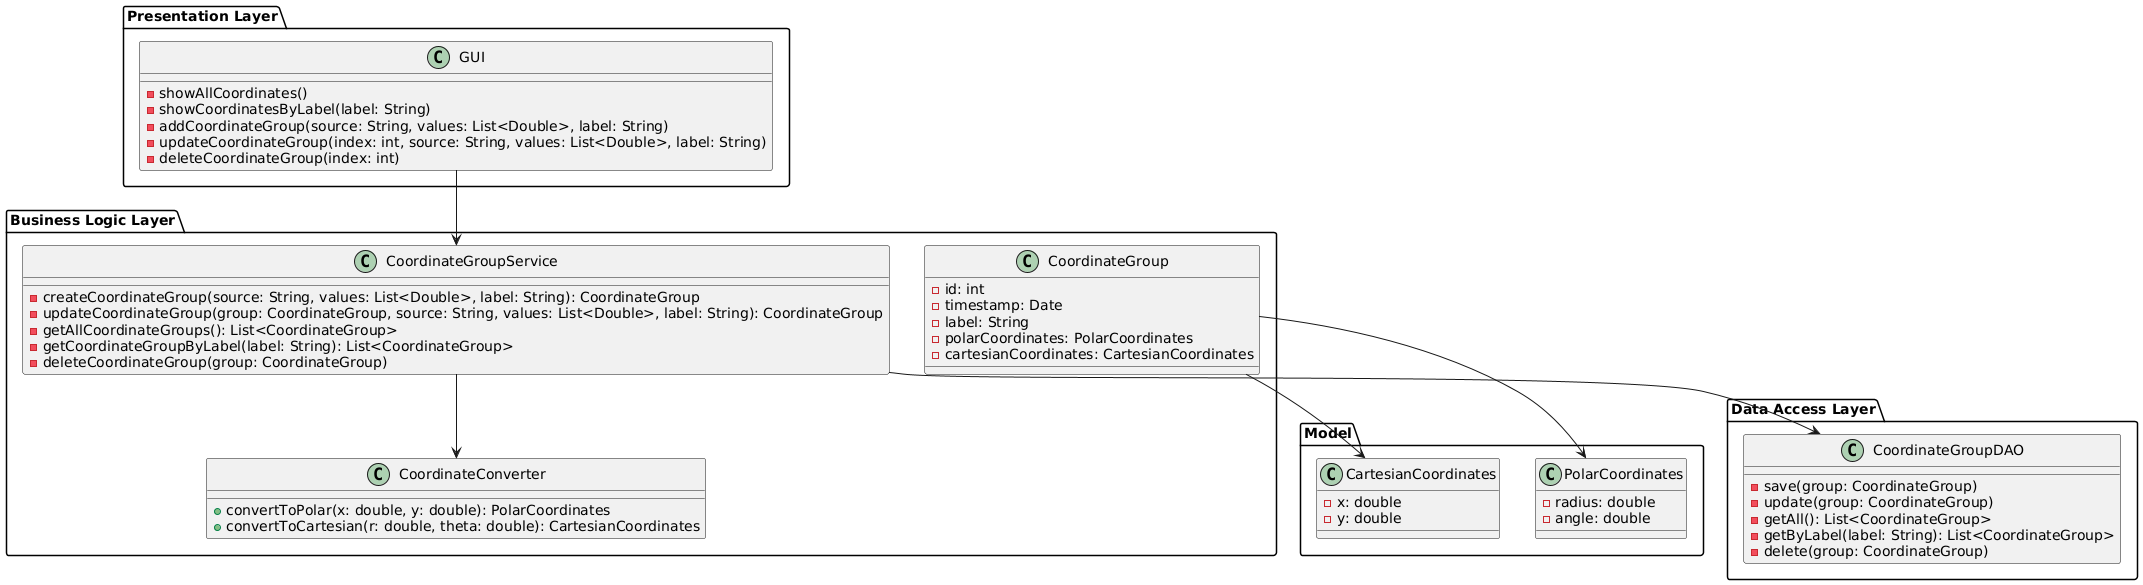

The diagram above was rendered by PlantUML. Its source (embedded in the PNG):
@startuml
package "Presentation Layer" {
    class GUI {
        - showAllCoordinates()
        - showCoordinatesByLabel(label: String)
        - addCoordinateGroup(source: String, values: List<Double>, label: String)
        - updateCoordinateGroup(index: int, source: String, values: List<Double>, label: String)
        - deleteCoordinateGroup(index: int)
    }
}

package "Business Logic Layer" {
    class CoordinateGroup {
        - id: int
        - timestamp: Date
        - label: String
        - polarCoordinates: PolarCoordinates
        - cartesianCoordinates: CartesianCoordinates
    }

    class CoordinateConverter {
        + convertToPolar(x: double, y: double): PolarCoordinates
        + convertToCartesian(r: double, theta: double): CartesianCoordinates
    }

    class CoordinateGroupService {
        - createCoordinateGroup(source: String, values: List<Double>, label: String): CoordinateGroup
        - updateCoordinateGroup(group: CoordinateGroup, source: String, values: List<Double>, label: String): CoordinateGroup
        - getAllCoordinateGroups(): List<CoordinateGroup>
        - getCoordinateGroupByLabel(label: String): List<CoordinateGroup>
        - deleteCoordinateGroup(group: CoordinateGroup)
    }
}

package "Data Access Layer" {
    class CoordinateGroupDAO {
        - save(group: CoordinateGroup)
        - update(group: CoordinateGroup)
        - getAll(): List<CoordinateGroup>
        - getByLabel(label: String): List<CoordinateGroup>
        - delete(group: CoordinateGroup)
    }
}

package "Model" {
    class PolarCoordinates {
        - radius: double
        - angle: double
    }

    class CartesianCoordinates {
        - x: double
        - y: double
    }
}

GUI --> CoordinateGroupService
CoordinateGroupService --> CoordinateGroupDAO
CoordinateGroupService --> CoordinateConverter
CoordinateGroup --> PolarCoordinates
CoordinateGroup --> CartesianCoordinates

@enduml